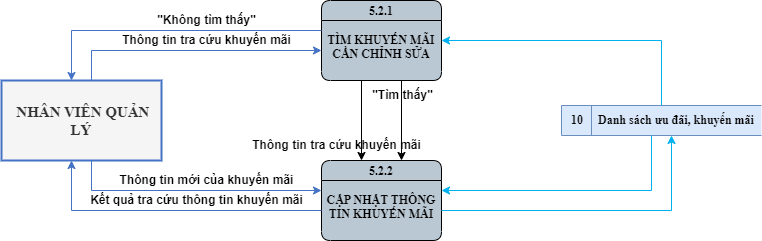

The diagram above was exported from draw.io. Its source (the exported page's mxGraphModel, read from the mxfile embedded in the PNG):
<mxGraphModel dx="1275" dy="559" grid="1" gridSize="10" guides="1" tooltips="1" connect="0" arrows="0" fold="1" page="0" pageScale="1" pageWidth="850" pageHeight="1100" math="0" shadow="0">
  <root>
    <mxCell id="0" />
    <mxCell id="1" parent="0" />
    <mxCell id="YZDsno7EX-F8X4OSqEa1-1" value="5.2.1&#10;&#10;TÌM KHUYẾN MÃI CẦN CHỈNH SỬA" style="swimlane;fontStyle=1;childLayout=stackLayout;horizontal=1;startSize=20;fillColor=#bac8d3;horizontalStack=0;resizeParent=1;resizeParentMax=0;resizeLast=0;collapsible=0;marginBottom=0;swimlaneFillColor=#bac8d3;fontSize=12;whiteSpace=wrap;gradientColor=none;rounded=1;glass=0;verticalAlign=top;spacing=-1;fontFamily=Times New Roman;" vertex="1" parent="1">
      <mxGeometry x="160" y="80" width="120" height="80" as="geometry" />
    </mxCell>
    <mxCell id="YZDsno7EX-F8X4OSqEa1-2" value="&amp;nbsp;NHÂN VIÊN QUẢN LÝ" style="html=1;dashed=0;whiteSpace=wrap;fontStyle=1;fillColor=#f5f5f5;fontColor=#333333;strokeColor=#4472C4;strokeWidth=2;fontFamily=Times New Roman;fontSize=15;" vertex="1" parent="1">
      <mxGeometry x="-160" y="160" width="160" height="80" as="geometry" />
    </mxCell>
    <mxCell id="YZDsno7EX-F8X4OSqEa1-3" value="10&lt;span style=&quot;white-space: pre; font-size: 12px;&quot;&gt;&#09;&lt;/span&gt;&amp;nbsp;Danh sách ưu đãi, khuyến mãi" style="html=1;dashed=0;whiteSpace=wrap;shape=mxgraph.dfd.dataStoreID;align=left;spacingLeft=8;points=[[0,0],[0.5,0],[1,0],[0,0.5],[1,0.5],[0,1],[0.5,1],[1,1]];fontSize=12;verticalAlign=middle;fillColor=#dae8fc;fontStyle=1;fontFamily=Times New Roman;strokeColor=#6c8ebf;" vertex="1" parent="1">
      <mxGeometry x="400" y="185" width="200" height="30" as="geometry" />
    </mxCell>
    <mxCell id="YZDsno7EX-F8X4OSqEa1-4" value="Thông tin tra cứu khuyến mãi" style="text;html=1;align=center;verticalAlign=middle;resizable=0;points=[];autosize=1;strokeColor=none;fillColor=none;fontSize=12;fontStyle=1" vertex="1" parent="1">
      <mxGeometry x="-50" y="105" width="190" height="30" as="geometry" />
    </mxCell>
    <mxCell id="YZDsno7EX-F8X4OSqEa1-5" value="" style="endArrow=classic;html=1;rounded=0;edgeStyle=orthogonalEdgeStyle;strokeColor=#4472C4;fontSize=15;jumpStyle=arc;fontFamily=Times New Roman;fontStyle=1" edge="1" parent="1" source="YZDsno7EX-F8X4OSqEa1-2" target="YZDsno7EX-F8X4OSqEa1-1">
      <mxGeometry width="50" height="50" relative="1" as="geometry">
        <mxPoint x="-70" y="130" as="sourcePoint" />
        <mxPoint x="90" y="130" as="targetPoint" />
        <Array as="points">
          <mxPoint x="-70" y="130" />
        </Array>
      </mxGeometry>
    </mxCell>
    <mxCell id="YZDsno7EX-F8X4OSqEa1-6" value="" style="endArrow=classic;html=1;rounded=0;edgeStyle=orthogonalEdgeStyle;strokeColor=#000000;fontSize=15;jumpStyle=arc;fontFamily=Times New Roman;fontStyle=1" edge="1" parent="1" source="YZDsno7EX-F8X4OSqEa1-1" target="8m244_LwDiXvAFl5PLKG-1">
      <mxGeometry width="50" height="50" relative="1" as="geometry">
        <mxPoint x="180" y="199.58" as="sourcePoint" />
        <mxPoint x="340" y="199.58" as="targetPoint" />
        <Array as="points">
          <mxPoint x="240" y="200" />
          <mxPoint x="240" y="200" />
        </Array>
      </mxGeometry>
    </mxCell>
    <mxCell id="YZDsno7EX-F8X4OSqEa1-7" value="" style="endArrow=classic;html=1;rounded=0;edgeStyle=orthogonalEdgeStyle;strokeColor=#00b0f0;fontSize=15;jumpStyle=arc;fontFamily=Times New Roman;fontStyle=1" edge="1" parent="1" target="YZDsno7EX-F8X4OSqEa1-1" source="YZDsno7EX-F8X4OSqEa1-3">
      <mxGeometry width="50" height="50" relative="1" as="geometry">
        <mxPoint x="480" y="130" as="sourcePoint" />
        <mxPoint x="320" y="130" as="targetPoint" />
        <Array as="points">
          <mxPoint x="500" y="120" />
        </Array>
      </mxGeometry>
    </mxCell>
    <mxCell id="8m244_LwDiXvAFl5PLKG-1" value="5.2.2&#10;&#10;CẬP NHẬT THÔNG TIN KHUYẾN MÃI" style="swimlane;fontStyle=1;childLayout=stackLayout;horizontal=1;startSize=20;fillColor=#bac8d3;horizontalStack=0;resizeParent=1;resizeParentMax=0;resizeLast=0;collapsible=0;marginBottom=0;swimlaneFillColor=#bac8d3;fontSize=12;whiteSpace=wrap;gradientColor=none;rounded=1;glass=0;verticalAlign=top;spacing=-1;fontFamily=Times New Roman;" vertex="1" parent="1">
      <mxGeometry x="160" y="240" width="120" height="80" as="geometry" />
    </mxCell>
    <mxCell id="8m244_LwDiXvAFl5PLKG-2" value="" style="endArrow=classic;html=1;rounded=0;edgeStyle=orthogonalEdgeStyle;strokeColor=#4472C4;fontSize=15;jumpStyle=arc;fontFamily=Times New Roman;fontStyle=1" edge="1" parent="1" source="YZDsno7EX-F8X4OSqEa1-1" target="YZDsno7EX-F8X4OSqEa1-2">
      <mxGeometry width="50" height="50" relative="1" as="geometry">
        <mxPoint x="140" y="110" as="sourcePoint" />
        <mxPoint x="-90" y="140" as="targetPoint" />
        <Array as="points">
          <mxPoint x="-90" y="110" />
        </Array>
      </mxGeometry>
    </mxCell>
    <mxCell id="8m244_LwDiXvAFl5PLKG-3" value="&quot;Không tìm thấy&quot;" style="text;html=1;align=center;verticalAlign=middle;resizable=0;points=[];autosize=1;strokeColor=none;fillColor=none;fontSize=12;fontStyle=1" vertex="1" parent="1">
      <mxGeometry x="-15" y="85" width="120" height="30" as="geometry" />
    </mxCell>
    <mxCell id="8m244_LwDiXvAFl5PLKG-4" value="" style="endArrow=classic;html=1;rounded=0;edgeStyle=orthogonalEdgeStyle;strokeColor=#000000;fontSize=15;jumpStyle=arc;fontFamily=Times New Roman;fontStyle=1" edge="1" parent="1" source="YZDsno7EX-F8X4OSqEa1-1" target="8m244_LwDiXvAFl5PLKG-1">
      <mxGeometry width="50" height="50" relative="1" as="geometry">
        <mxPoint x="200" y="160" as="sourcePoint" />
        <mxPoint x="200" y="240" as="targetPoint" />
        <Array as="points">
          <mxPoint x="200" y="200" />
          <mxPoint x="200" y="200" />
        </Array>
      </mxGeometry>
    </mxCell>
    <mxCell id="8m244_LwDiXvAFl5PLKG-5" value="&quot;Tìm thấy&quot;" style="text;html=1;align=center;verticalAlign=middle;resizable=0;points=[];autosize=1;strokeColor=none;fillColor=none;fontSize=12;fontStyle=1" vertex="1" parent="1">
      <mxGeometry x="201" y="160" width="80" height="30" as="geometry" />
    </mxCell>
    <mxCell id="8m244_LwDiXvAFl5PLKG-6" value="Thông tin tra cứu khuyến mãi" style="text;html=1;align=center;verticalAlign=middle;resizable=0;points=[];autosize=1;strokeColor=none;fillColor=none;fontSize=12;fontStyle=1" vertex="1" parent="1">
      <mxGeometry x="80" y="210" width="190" height="30" as="geometry" />
    </mxCell>
    <mxCell id="8m244_LwDiXvAFl5PLKG-7" value="" style="endArrow=classic;html=1;rounded=0;edgeStyle=orthogonalEdgeStyle;strokeColor=#4472C4;fontSize=15;jumpStyle=arc;fontFamily=Times New Roman;fontStyle=1" edge="1" parent="1" source="YZDsno7EX-F8X4OSqEa1-2" target="8m244_LwDiXvAFl5PLKG-1">
      <mxGeometry width="50" height="50" relative="1" as="geometry">
        <mxPoint x="-80" y="320" as="sourcePoint" />
        <mxPoint x="150" y="290" as="targetPoint" />
        <Array as="points">
          <mxPoint x="-70" y="270" />
        </Array>
      </mxGeometry>
    </mxCell>
    <mxCell id="8m244_LwDiXvAFl5PLKG-8" value="" style="endArrow=classic;html=1;rounded=0;edgeStyle=orthogonalEdgeStyle;strokeColor=#4472C4;fontSize=15;jumpStyle=arc;fontFamily=Times New Roman;fontStyle=1" edge="1" parent="1" source="8m244_LwDiXvAFl5PLKG-1" target="YZDsno7EX-F8X4OSqEa1-2">
      <mxGeometry width="50" height="50" relative="1" as="geometry">
        <mxPoint x="140" y="295" as="sourcePoint" />
        <mxPoint x="-90" y="265" as="targetPoint" />
        <Array as="points">
          <mxPoint x="-90" y="290" />
        </Array>
      </mxGeometry>
    </mxCell>
    <mxCell id="8m244_LwDiXvAFl5PLKG-9" value="Kết quả tra cứu thông tin khuyến mãi" style="text;html=1;align=center;verticalAlign=middle;resizable=0;points=[];autosize=1;strokeColor=none;fillColor=none;fontSize=12;fontStyle=1" vertex="1" parent="1">
      <mxGeometry x="-85" y="265" width="240" height="30" as="geometry" />
    </mxCell>
    <mxCell id="8m244_LwDiXvAFl5PLKG-10" value="Thông tin mới của khuyến mãi" style="text;html=1;align=center;verticalAlign=middle;resizable=0;points=[];autosize=1;strokeColor=none;fillColor=none;fontSize=12;fontStyle=1" vertex="1" parent="1">
      <mxGeometry x="-55" y="245" width="200" height="30" as="geometry" />
    </mxCell>
    <mxCell id="8m244_LwDiXvAFl5PLKG-11" value="" style="endArrow=classic;html=1;rounded=0;edgeStyle=orthogonalEdgeStyle;strokeColor=#00b0f0;fontSize=15;jumpStyle=arc;fontFamily=Times New Roman;fontStyle=1" edge="1" parent="1" source="YZDsno7EX-F8X4OSqEa1-3" target="8m244_LwDiXvAFl5PLKG-1">
      <mxGeometry width="50" height="50" relative="1" as="geometry">
        <mxPoint x="530" y="320" as="sourcePoint" />
        <mxPoint x="310" y="255" as="targetPoint" />
        <Array as="points">
          <mxPoint x="490" y="270" />
        </Array>
      </mxGeometry>
    </mxCell>
    <mxCell id="8m244_LwDiXvAFl5PLKG-12" value="" style="endArrow=classic;html=1;rounded=0;edgeStyle=orthogonalEdgeStyle;strokeColor=#00b0f0;fontSize=15;jumpStyle=arc;fontFamily=Times New Roman;fontStyle=1" edge="1" parent="1" source="8m244_LwDiXvAFl5PLKG-1" target="YZDsno7EX-F8X4OSqEa1-3">
      <mxGeometry width="50" height="50" relative="1" as="geometry">
        <mxPoint x="290" y="280" as="sourcePoint" />
        <mxPoint x="500" y="225" as="targetPoint" />
        <Array as="points">
          <mxPoint x="510" y="290" />
        </Array>
      </mxGeometry>
    </mxCell>
  </root>
</mxGraphModel>